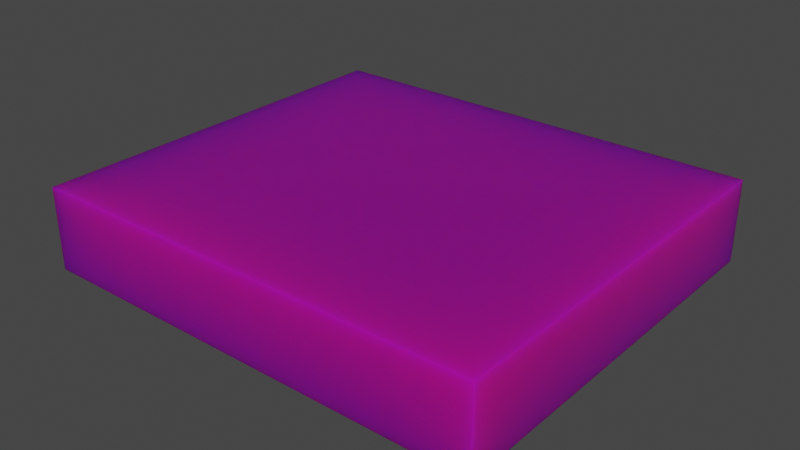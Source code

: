 # Source: Standard_Ground.blend  (saved by Blender 3.4.6; exported with 4.5.12 LTS)
import bpy
from mathutils import Matrix  # noqa: F401  (used for matrix-valued properties, if any)

bpy.ops.wm.read_factory_settings(use_empty=True)
scene = bpy.context.scene
scene.name = 'Scene'

# ---- collections
col_collection = bpy.data.collections.new('Collection'); scene.collection.children.link(col_collection)

# ---- images (referenced by path relative to the original .blend; pixels are not part of the script)
import os
ASSET_DIR = os.environ.get("B2B_ASSET_DIR", "")  # directory of the original .blend (textures are referenced by path, not embedded)
HERE = os.path.dirname(os.path.abspath(__file__))  # packed textures are extracted next to this script under _unpacked/

def load_image(name, relpath, width, height, colorspace="sRGB"):
    """Load a texture the original file referenced (path relative to the .blend, or extracted next to this script)."""
    p = next((c for c in (os.path.join(HERE, relpath), os.path.join(ASSET_DIR, relpath)) if relpath and os.path.exists(c)), "")
    if p:
        img = bpy.data.images.load(p, check_existing=True)
        img.name = name
    else:  # same state as the original file: an image datablock whose file is absent (Cycles renders it pink)
        img = bpy.data.images.new(name, width, height)
        img.source = "FILE"
        img.filepath = "//" + (relpath or name)
    img.colorspace_settings.name = colorspace
    return img
img_untitled_png = load_image('Untitled.png', 'Untitled.png', 1024, 1024, 'sRGB')

# ---- materials (node trees are filled in below, after node groups)
mat_material_001 = bpy.data.materials.new('Material.001')
mat_material_001.use_transparent_shadow = False

# ---- material node trees
mat_material_001.use_nodes = True; mat_material_001.node_tree.nodes.clear()
_N = mat_material_001.node_tree.nodes; _L = mat_material_001.node_tree.links
n0 = _N.new('ShaderNodeBsdfPrincipled'); n0.name = 'Principled BSDF'; n0.location = (10, 300)
n0.distribution = 'GGX'
n0.subsurface_method = 'RANDOM_WALK_SKIN'
n0.inputs[3].default_value = 1.45
n0.inputs[8].default_value = 1.0
n0.inputs[10].default_value = 0.75
n0.inputs[27].default_value = (0.0, 0.0, 0.0, 1.0)
n0.inputs[28].default_value = 1.0
n1 = _N.new('ShaderNodeOutputMaterial'); n1.name = 'Material Output'; n1.location = (300, 300)
n2 = _N.new('ShaderNodeTexImage'); n2.name = 'Image Texture'; n2.location = (-280, 275)
n2.image = img_untitled_png
n3 = _N.new('ShaderNodeMix'); n3.name = 'Mix'; n3.location = (-160, 180)
n3.data_type = 'RGBA'
n3.inputs[0].default_value = 0.75
n3.inputs[7].default_value = (0.0, 0.0, 0.0, 1.0)
_L.new(n0.outputs[0], n1.inputs[0])
_L.new(n2.outputs[0], n3.inputs[6])
_L.new(n3.outputs[2], n0.inputs[0])
n1.is_active_output = True

# ---- world
world_world = bpy.data.worlds.new('World'); scene.world = world_world
world_world.use_nodes = True; world_world.node_tree.nodes.clear()
_N = world_world.node_tree.nodes; _L = world_world.node_tree.links
n0 = _N.new('ShaderNodeOutputWorld'); n0.name = 'World Output'; n0.location = (300, 300)
n1 = _N.new('ShaderNodeBackground'); n1.name = 'Background'; n1.location = (10, 300)
n1.inputs[0].default_value = (0.05088, 0.05088, 0.05088, 1.0)
_L.new(n1.outputs[0], n0.inputs[0])
n0.is_active_output = True
world_world.color = (0.05088, 0.05088, 0.05088)
world_world.use_sun_shadow = False
world_world.sun_shadow_jitter_overblur = 0.0

# ---- meshes
me_cube = bpy.data.meshes.new('Cube')
me_cube.from_pydata([(1.945, 1.704, 0.3499), (1.945, 1.704, -0.3499), (1.945, -1.704, 0.3499), (1.945, -1.704, -0.3499), (-1.945, 1.704, 0.3499), (-1.945, 1.704, -0.3499), (-1.945, -1.704, 0.3499), (-1.945, -1.704, -0.3499), (-1.945, -1.131, -0.3499), (1.945, -1.131, -0.3499), (1.08, 1.704, -0.3499), (1.08, -1.704, -0.3499), (1.08, -1.131, -0.3499), (1.447, -1.704, -0.3499), (1.447, 1.704, -0.3499), (1.447, -1.131, -0.3499), (1.945, -0.8332, -0.3499), (-1.945, -0.8332, -0.3499), (1.08, -0.8332, -0.3499), (1.447, -0.8332, -0.3499), (1.945, 0.9849, -0.3499), (-1.945, 0.9849, -0.3499), (1.08, 0.9849, -0.3499), (1.447, 0.9849, -0.3499), (1.945, 1.277, -0.3499), (-1.945, 1.277, -0.3499), (1.08, 1.277, -0.3499), (1.447, 1.277, -0.3499), (-1.049, 1.704, -0.3499), (-1.049, -1.131, -0.3499), (-1.049, -1.704, -0.3499), (-1.049, -0.8332, -0.3499), (-1.049, 0.9849, -0.3499), (-1.049, 1.277, -0.3499), (-1.343, 1.704, -0.3499), (-1.343, -1.131, -0.3499), (-1.343, -0.8332, -0.3499), (-1.343, 0.9849, -0.3499), (-1.343, 1.277, -0.3499), (-1.343, -1.704, -0.3499), (1.945, -0.8332, 0.3499), (1.945, -1.131, 0.3499), (1.447, -1.704, 0.3499), (1.08, -1.704, 0.3499), (1.08, 1.704, 0.3499), (1.447, 1.704, 0.3499), (-1.945, -1.131, 0.3499), (-1.945, -0.8332, 0.3499), (1.945, 1.277, 0.3499), (1.945, 0.9937, 0.3499), (-1.945, 0.9937, 0.3499), (-1.945, 1.277, 0.3499), (-1.343, 1.704, 0.3499), (-1.049, 1.704, 0.3499), (-1.049, -1.704, 0.3499), (-1.343, -1.704, 0.3499)], [], [(39, 55, 6, 7), (25, 51, 4, 5), (15, 9, 3, 13), (9, 41, 2, 3), (14, 45, 0, 1), (16, 40, 41, 9), (19, 16, 9, 15), (7, 6, 46, 8), (31, 18, 12, 29), (28, 53, 44, 10), (29, 12, 11, 30), (13, 42, 43, 11), (3, 2, 42, 13), (18, 19, 15, 12), (10, 44, 45, 14), (12, 15, 13, 11), (22, 23, 19, 18), (32, 22, 18, 31), (23, 20, 16, 19), (20, 49, 40, 16), (8, 46, 47, 17), (24, 48, 49, 20), (27, 24, 20, 23), (33, 26, 22, 32), (26, 27, 23, 22), (17, 47, 50, 21), (10, 14, 27, 26), (28, 10, 26, 33), (14, 1, 24, 27), (1, 0, 48, 24), (21, 50, 51, 25), (34, 28, 33, 38), (38, 33, 32, 37), (37, 32, 31, 36), (35, 29, 30, 39), (34, 52, 53, 28), (36, 31, 29, 35), (11, 43, 54, 30), (17, 36, 35, 8), (5, 4, 52, 34), (8, 35, 39, 7), (21, 37, 36, 17), (25, 38, 37, 21), (5, 34, 38, 25), (30, 54, 55, 39), (55, 54, 43, 42, 2, 41, 40, 49, 48, 0, 45, 44, 53, 52, 4, 51, 50, 47, 46, 6)])
_uv = me_cube.uv_layers.new(name='UVMap')
_uv.uv.foreach_set('vector', [0.6094, 0.2855, 0.2907, 0.2855, 0.2907, 0.08561, 0.6094, 0.08561, 0.7326, 0.2855, 0.1581, 0.2855, 0.1581, 0.1299, 0.7326, 0.1299, 0.2817, 0.9149, 0.2817, 0.9319, 0.2719, 0.9319, 0.2719, 0.9149, 0.5261, 0.2772, 0.3374, 0.2772, 0.3374, 0.03861, 0.5261, 0.03861, 0.5432, 0.3126, 0.3992, 0.3126, 0.3992, 0.1257, 0.5432, 0.1257, 0.5724, 0.2627, 0.3089, 0.2627, 0.3089, 0.0419, 0.5724, 0.0419, 0.2868, 0.9149, 0.2868, 0.9319, 0.2817, 0.9319, 0.2817, 0.9149, 0.5924, 0.3008, 0.2733, 0.3008, 0.2733, 0.04739, 0.5924, 0.04739, 0.2868, 0.8301, 0.2868, 0.9025, 0.2817, 0.9025, 0.2817, 0.8301, 0.6171, 0.3405, 0.5039, 0.3405, 0.5039, 0.0182, 0.6171, 0.0182, 0.2817, 0.8301, 0.2817, 0.9025, 0.2719, 0.9025, 0.2719, 0.8301, 0.5533, 0.2825, 0.2466, 0.2825, 0.2836, 0.07229, 0.5903, 0.07229, 0.5015, 0.315, 0.3052, 0.315, 0.3085, 0.08444, 0.5015, 0.08444, 0.2868, 0.9025, 0.2868, 0.9149, 0.2817, 0.9149, 0.2817, 0.9025, 0.6055, 0.3376, 0.3619, 0.3376, 0.3619, 0.08394, 0.6055, 0.08394, 0.2817, 0.9025, 0.2817, 0.9149, 0.2719, 0.9149, 0.2719, 0.9025, 0.318, 0.9025, 0.318, 0.9149, 0.2868, 0.9149, 0.2868, 0.9025, 0.318, 0.8301, 0.318, 0.9025, 0.2868, 0.9025, 0.2868, 0.8301, 0.318, 0.9149, 0.318, 0.9319, 0.2868, 0.9319, 0.2868, 0.9149, 0.5839, 0.3898, 0.2617, 0.3916, 0.2617, 0.02028, 0.5839, 0.02028, 0.5274, 0.2948, 0.3347, 0.2948, 0.3347, 0.09307, 0.5274, 0.09307, 0.5532, 0.2656, 0.3103, 0.2656, 0.3103, 0.04435, 0.5532, 0.03749, 0.323, 0.9149, 0.323, 0.9319, 0.318, 0.9319, 0.318, 0.9149, 0.323, 0.8301, 0.323, 0.9025, 0.318, 0.9025, 0.318, 0.8301, 0.323, 0.9025, 0.323, 0.9149, 0.318, 0.9149, 0.318, 0.9025, 0.3693, 0.3785, 0.2001, 0.3785, 0.2001, 0.04422, 0.3693, 0.04583, 0.3303, 0.9025, 0.3303, 0.9149, 0.323, 0.9149, 0.323, 0.9025, 0.3303, 0.8301, 0.3303, 0.9025, 0.323, 0.9025, 0.323, 0.8301, 0.3303, 0.9149, 0.3303, 0.9319, 0.323, 0.9319, 0.323, 0.9149, 0.5503, 0.3163, 0.3381, 0.3163, 0.3381, 0.1123, 0.5503, 0.1123, 0.458, 0.3247, 0.2436, 0.3186, 0.2436, 0.1215, 0.458, 0.1215, 0.3303, 0.8201, 0.3303, 0.8301, 0.323, 0.8301, 0.323, 0.8201, 0.323, 0.8201, 0.323, 0.8301, 0.318, 0.8301, 0.318, 0.8201, 0.318, 0.8201, 0.318, 0.8301, 0.2868, 0.8301, 0.2868, 0.8201, 0.2817, 0.8201, 0.2817, 0.8301, 0.2719, 0.8301, 0.2719, 0.8201, 0.6724, 0.3801, 0.3807, 0.3801, 0.3807, 0.2143, 0.6724, 0.2143, 0.2868, 0.8201, 0.2868, 0.8301, 0.2817, 0.8301, 0.2817, 0.8201, 0.8048, 0.3986, 0.5132, 0.3986, 0.4629, 0.01992, 0.7545, 0.01992, 0.2868, 0.7996, 0.2868, 0.8201, 0.2817, 0.8201, 0.2817, 0.7996, 0.5806, 0.3668, 0.2727, 0.3668, 0.2727, 0.1059, 0.5806, 0.1059, 0.2817, 0.7996, 0.2817, 0.8201, 0.2719, 0.8201, 0.2719, 0.7996, 0.318, 0.7996, 0.318, 0.8201, 0.2868, 0.8201, 0.2868, 0.7996, 0.323, 0.7996, 0.323, 0.8201, 0.318, 0.8201, 0.318, 0.7996, 0.3303, 0.7996, 0.3303, 0.8201, 0.323, 0.8201, 0.323, 0.7996, 0.6175, 0.2864, 0.3447, 0.2864, 0.3141, 0.07625, 0.5869, 0.07625, 0.6726, 0.9414, 0.6668, 0.9414, 0.6247, 0.9414, 0.6174, 0.9414, 0.6076, 0.9414, 0.6076, 0.9172, 0.6076, 0.9046, 0.6076, 0.8275, 0.6076, 0.8155, 0.6076, 0.7975, 0.6174, 0.7975, 0.6247, 0.7975, 0.6668, 0.7975, 0.6726, 0.7975, 0.6845, 0.7975, 0.6845, 0.8155, 0.6845, 0.8275, 0.6845, 0.9046, 0.6845, 0.9172, 0.6845, 0.9414])
me_cube.materials.append(mat_material_001)
me_cube.use_mirror_vertex_groups = False
me_cube.update()

# ---- objects
ob_cube = bpy.data.objects.new('Cube', me_cube)

# ---- transforms, parenting, visibility, modifiers, constraints
ob_cube.location = (0.0, 0.0, 0.0)
ob_cube.lock_rotations_4d = False
ob_cube.empty_display_type = 'ARROWS'
ob_cube.lineart.crease_threshold = 0.0

# ---- collection membership
col_collection.objects.link(ob_cube)

# ---- scene / render settings (as saved in the file)
scene.frame_start = 1; scene.frame_end = 250; scene.frame_set(1)
scene.render.engine = 'BLENDER_EEVEE_NEXT'
scene.cycles.sampling_pattern = 'TABULATED_SOBOL'
scene.cycles.use_light_tree = False
scene.view_settings.view_transform = 'Filmic'
bpy.context.view_layer.update()

# ---- added for rendering (the .blend has no active camera and no usable light): camera, sun
cam_auto = bpy.data.cameras.new('AutoCamera')
cam_auto.lens = 50.0
cam_auto.sensor_width = 36.0
cam_auto.clip_end = 1000.0
ob_auto_camera = bpy.data.objects.new('AutoCamera', cam_auto)
scene.collection.objects.link(ob_auto_camera)
ob_auto_camera.location = (4.82834, -5.79401, 3.86267)
ob_auto_camera.rotation_euler = (1.09748, -7.21219e-08, 0.694738)
scene.camera = ob_auto_camera
light_auto_sun = bpy.data.lights.new('AutoSun', 'SUN')
light_auto_sun.energy = 3.0
light_auto_sun.angle = 0.0523599
ob_auto_sun = bpy.data.objects.new('AutoSun', light_auto_sun)
scene.collection.objects.link(ob_auto_sun)
ob_auto_sun.rotation_euler = (0.872665, 0.174533, 0.523599)
bpy.context.view_layer.update()
